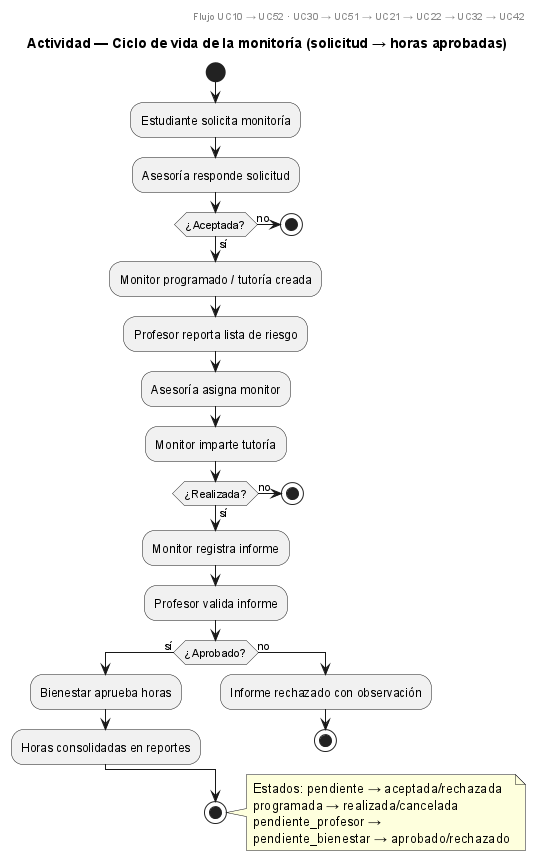

The diagram above was rendered by PlantUML. Its source (embedded in the PNG):
@startuml
title Actividad — Ciclo de vida de la monitoría (solicitud → horas aprobadas)
header Flujo UC10 → UC52 · UC30 → UC51 → UC21 → UC22 → UC32 → UC42

start
:Estudiante solicita monitoría;
:Asesoría responde solicitud;
if (¿Aceptada?) then (sí)
  :Monitor programado / tutoría creada;
else (no)
  stop
endif
:Profesor reporta lista de riesgo;
:Asesoría asigna monitor;
:Monitor imparte tutoría;
if (¿Realizada?) then (sí)
  :Monitor registra informe;
  :Profesor valida informe;
  if (¿Aprobado?) then (sí)
    :Bienestar aprueba horas;
    :Horas consolidadas en reportes;
  else (no)
    :Informe rechazado con observación;
    stop
  endif
else (no)
  stop
endif
stop

note right
  Estados: pendiente → aceptada/rechazada
  programada → realizada/cancelada
  pendiente_profesor →
  pendiente_bienestar → aprobado/rechazado
end note
@enduml